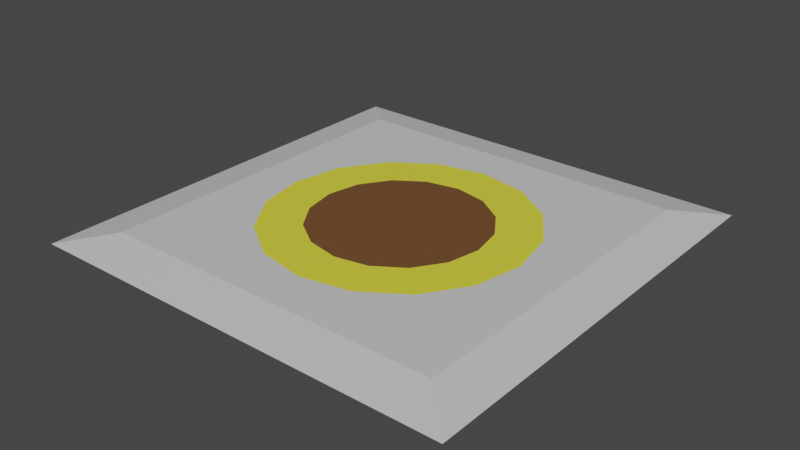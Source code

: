 # Source: Water_Dump.blend  (saved by Blender 3.6.11; exported with 4.5.12 LTS)
import bpy
from mathutils import Matrix  # noqa: F401  (used for matrix-valued properties, if any)

bpy.ops.wm.read_factory_settings(use_empty=True)
scene = bpy.context.scene
scene.name = 'Scene'

# ---- materials (node trees are filled in below, after node groups)
mat_surface = bpy.data.materials.new('Surface')
mat_surface.alpha_threshold = 0.0
mat_surface.use_transparent_shadow = False
mat_surface.roughness = 0.5
mat_surface.line_color = (0.0, 0.0, 0.0, 1.0)
mat_drain_hole = bpy.data.materials.new('Drain Hole')
mat_drain_hole.use_transparent_shadow = False
mat_ring = bpy.data.materials.new('Ring')
mat_ring.use_transparent_shadow = False

# ---- material node trees
mat_surface.use_nodes = True; mat_surface.node_tree.nodes.clear()
_N = mat_surface.node_tree.nodes; _L = mat_surface.node_tree.links
n0 = _N.new('ShaderNodeOutputMaterial'); n0.name = 'Material Output'; n0.location = (300, 300)
n1 = _N.new('ShaderNodeBsdfPrincipled'); n1.name = 'Principled BSDF'; n1.location = (10, 300)
n1.distribution = 'GGX'
n1.subsurface_method = 'RANDOM_WALK_SKIN'
n1.inputs[0].default_value = (0.6469, 0.6469, 0.6469, 1.0)
n1.inputs[3].default_value = 1.45
n1.inputs[27].default_value = (0.0, 0.0, 0.0, 1.0)
n1.inputs[28].default_value = 1.0
_L.new(n1.outputs[0], n0.inputs[0])
n0.is_active_output = True
mat_drain_hole.use_nodes = True; mat_drain_hole.node_tree.nodes.clear()
_N = mat_drain_hole.node_tree.nodes; _L = mat_drain_hole.node_tree.links
n0 = _N.new('ShaderNodeBsdfPrincipled'); n0.name = 'Principled BSDF'; n0.location = (10, 300)
n0.distribution = 'GGX'
n0.subsurface_method = 'RANDOM_WALK_SKIN'
n0.inputs[0].default_value = (0.1645, 0.07169, 0.02541, 1.0)
n0.inputs[3].default_value = 1.45
n0.inputs[27].default_value = (0.0, 0.0, 0.0, 1.0)
n0.inputs[28].default_value = 1.0
n1 = _N.new('ShaderNodeOutputMaterial'); n1.name = 'Material Output'; n1.location = (300, 300)
_L.new(n0.outputs[0], n1.inputs[0])
n1.is_active_output = True
mat_ring.use_nodes = True; mat_ring.node_tree.nodes.clear()
_N = mat_ring.node_tree.nodes; _L = mat_ring.node_tree.links
n0 = _N.new('ShaderNodeBsdfPrincipled'); n0.name = 'Principled BSDF'; n0.location = (10, 300)
n0.distribution = 'GGX'
n0.subsurface_method = 'RANDOM_WALK_SKIN'
n0.inputs[0].default_value = (0.8, 0.7578, 0.0515, 1.0)
n0.inputs[3].default_value = 1.45
n0.inputs[27].default_value = (0.0, 0.0, 0.0, 1.0)
n0.inputs[28].default_value = 1.0
n1 = _N.new('ShaderNodeOutputMaterial'); n1.name = 'Material Output'; n1.location = (300, 300)
_L.new(n0.outputs[0], n1.inputs[0])
n1.is_active_output = True

# ---- world
world_world = bpy.data.worlds.new('World'); scene.world = world_world
world_world.use_nodes = True; world_world.node_tree.nodes.clear()
_N = world_world.node_tree.nodes; _L = world_world.node_tree.links
n0 = _N.new('ShaderNodeOutputWorld'); n0.name = 'World Output'; n0.location = (300, 300)
n1 = _N.new('ShaderNodeBackground'); n1.name = 'Background'; n1.location = (10, 300)
n1.inputs[0].default_value = (0.05088, 0.05088, 0.05088, 1.0)
_L.new(n1.outputs[0], n0.inputs[0])
n0.is_active_output = True
world_world.color = (0.05088, 0.05088, 0.05088)
world_world.use_sun_shadow = False
world_world.sun_shadow_jitter_overblur = 0.0

# ---- meshes
me_plane = bpy.data.meshes.new('Plane')
me_plane.from_pydata([(-0.5, -0.0161, 0.4839), (-0.4, 0.003902, 0.3839), (-8.882e-16, 0.003902, 0.2839), (-0.1148, 0.003902, 0.2611), (-0.2772, 0.003902, 0.09871), (-0.3, 0.003902, -0.0161), (-0.2121, 0.003902, 0.196), (-0.4, 0.003902, -0.0161), (-0.5, -0.0161, -0.0161), (-8.882e-16, -0.0161, 0.4839), (-8.882e-16, 0.003902, 0.3839), (-0.4, 0.003902, 0.1839), (-0.2, 0.003902, 0.3839), (-8.882e-16, 0.003902, -0.0161), (0.5, -0.0161, 0.4839), (0.4, 0.003902, 0.3839), (0.1148, 0.003902, 0.2611), (0.2772, 0.003902, 0.09871), (0.3, 0.003902, -0.0161), (0.2121, 0.003902, 0.196), (0.4, 0.003902, -0.0161), (0.5, -0.0161, -0.0161), (0.4, 0.003902, 0.1839), (0.2, 0.003902, 0.3839), (-0.5, -0.0161, -0.5161), (-0.4, 0.003902, -0.4161), (-8.882e-16, 0.003902, -0.3161), (-0.1148, 0.003902, -0.2933), (-0.2772, 0.003902, -0.1309), (-0.2121, 0.003902, -0.2282), (-8.882e-16, -0.0161, -0.5161), (-8.882e-16, 0.003902, -0.4161), (-0.4, 0.003902, -0.2161), (-0.2, 0.003902, -0.4161), (0.5, -0.0161, -0.5161), (0.4, 0.003902, -0.4161), (0.1148, 0.003902, -0.2933), (0.2772, 0.003902, -0.1309), (0.2121, 0.003902, -0.2282), (0.4, 0.003902, -0.2161), (0.2, 0.003902, -0.4161), (-0.2, 0.003902, -0.0161), (-1.184e-15, 0.003902, 0.1839), (-0.1414, 0.003902, 0.1253), (-0.07654, 0.003902, 0.1687), (-0.1848, 0.003902, 0.06044), (0.2, 0.003902, -0.0161), (0.1414, 0.003902, 0.1253), (0.07654, 0.003902, 0.1687), (0.1848, 0.003902, 0.06044), (-1.184e-15, 0.003902, -0.2161), (-0.1414, 0.003902, -0.1575), (-0.07654, 0.003902, -0.2009), (-0.1848, 0.003902, -0.09263), (0.1414, 0.003902, -0.1575), (0.07654, 0.003902, -0.2009), (0.1848, 0.003902, -0.09263)], [], [(10, 12, 1, 0, 9), (1, 11, 7, 8, 0), (6, 1, 12, 3), (5, 7, 11, 4), (43, 13, 45), (3, 12, 10, 2), (4, 11, 1, 6), (42, 13, 44), (41, 5, 4, 45), (44, 13, 43), (10, 9, 14, 15, 23), (15, 14, 21, 20, 22), (19, 16, 23, 15), (18, 17, 22, 20), (47, 49, 13), (16, 2, 10, 23), (17, 19, 15, 22), (42, 48, 13), (49, 17, 18, 46), (48, 47, 13), (31, 30, 24, 25, 33), (25, 24, 8, 7, 32), (29, 27, 33, 25), (5, 28, 32, 7), (51, 53, 13), (27, 26, 31, 33), (28, 29, 25, 32), (50, 52, 13), (53, 28, 5, 41), (52, 51, 13), (31, 40, 35, 34, 30), (35, 39, 20, 21, 34), (38, 35, 40, 36), (18, 20, 39, 37), (54, 13, 56), (36, 40, 31, 26), (37, 39, 35, 38), (50, 13, 55), (46, 18, 37, 56), (55, 13, 54), (36, 55, 54, 38), (13, 46, 56), (26, 50, 55, 36), (38, 54, 56, 37), (27, 29, 51, 52), (13, 53, 41), (26, 27, 52, 50), (29, 28, 53, 51), (16, 19, 47, 48), (13, 49, 46), (2, 16, 48, 42), (19, 17, 49, 47), (3, 44, 43, 6), (13, 41, 45), (2, 42, 44, 3), (6, 43, 45, 4)])
me_plane.polygons.foreach_set('material_index', [0, 0, 0, 0, 1, 0, 0, 1, 2, 1, 0, 0, 0, 0, 1, 0, 0, 1, 2, 1, 0, 0, 0, 0, 1, 0, 0, 1, 2, 1, 0, 0, 0, 0, 1, 0, 0, 1, 2, 1, 2, 1, 2, 2, 2, 1, 2, 2, 2, 1, 2, 2, 2, 1, 2, 2])
_uv = me_plane.uv_layers.new(name='UVMap')
_uv.uv.foreach_set('vector', [0.5, 0.1, 0.3, 0.1, 0.1, 0.1, 1.49e-07, 0.0, 0.5, 1.788e-07, 0.1, 0.1, 0.1, 0.3, 0.1, 0.5, 0.0, 0.5, 1.49e-07, 0.0, 0.2879, 0.2879, 0.1, 0.1, 0.3, 0.1, 0.3852, 0.2228, 0.2, 0.5, 0.1, 0.5, 0.1, 0.3, 0.2228, 0.3852, 0.7832, 0.9239, 0.5, 0.5, 0.9239, 0.7832, 0.3852, 0.2228, 0.3, 0.1, 0.5, 0.1, 0.5, 0.2, 0.2228, 0.3852, 0.1, 0.3, 0.1, 0.1, 0.2879, 0.2879, 0.4005, 1.0, 0.5, 0.5, 0.5995, 1.0, 0.1667, 0.4337, 4.377e-09, 0.4005, 0.07612, 0.2168, 0.2174, 0.3112, 0.5995, 1.0, 0.5, 0.5, 0.7832, 0.9239, 0.5, 0.1, 0.5, 1.788e-07, 1.0, 0.0, 0.9, 0.1, 0.7, 0.1, 0.9, 0.1, 1.0, 0.0, 1.0, 0.5, 0.9, 0.5, 0.9, 0.3, 0.7121, 0.2879, 0.6148, 0.2228, 0.7, 0.1, 0.9, 0.1, 0.8, 0.5, 0.7772, 0.3852, 0.9, 0.3, 0.9, 0.5, 0.07612, 0.7832, 7.377e-09, 0.5995, 0.5, 0.5, 0.6148, 0.2228, 0.5, 0.2, 0.5, 0.1, 0.7, 0.1, 0.7772, 0.3852, 0.7121, 0.2879, 0.9, 0.1, 0.9, 0.3, 0.4005, 1.0, 0.2168, 0.9239, 0.5, 0.5, 0.8333, 0.4337, 1.0, 0.4005, 1.0, 0.5995, 0.8333, 0.5663, 0.2168, 0.9239, 0.07612, 0.7832, 0.5, 0.5, 0.5, 0.9, 0.5, 1.0, 1.49e-07, 1.0, 0.1, 0.9, 0.3, 0.9, 0.1, 0.9, 1.49e-07, 1.0, 0.0, 0.5, 0.1, 0.5, 0.1, 0.7, 0.2879, 0.7121, 0.3852, 0.7772, 0.3, 0.9, 0.1, 0.9, 0.2, 0.5, 0.2228, 0.6148, 0.1, 0.7, 0.1, 0.5, 0.9239, 0.2168, 1.0, 0.4005, 0.5, 0.5, 0.3852, 0.7772, 0.5, 0.8, 0.5, 0.9, 0.3, 0.9, 0.2228, 0.6148, 0.2879, 0.7121, 0.1, 0.9, 0.1, 0.7, 0.5995, 1.093e-07, 0.7832, 0.07612, 0.5, 0.5, 0.1667, 0.5663, 2.698e-09, 0.5995, 4.377e-09, 0.4005, 0.1667, 0.4337, 0.7832, 0.07612, 0.9239, 0.2168, 0.5, 0.5, 0.5, 0.9, 0.7, 0.9, 0.9, 0.9, 1.0, 1.0, 0.5, 1.0, 0.9, 0.9, 0.9, 0.7, 0.9, 0.5, 1.0, 0.5, 1.0, 1.0, 0.7121, 0.7121, 0.9, 0.9, 0.7, 0.9, 0.6148, 0.7772, 0.8, 0.5, 0.9, 0.5, 0.9, 0.7, 0.7772, 0.6148, 0.2168, 0.07612, 0.5, 0.5, 0.07612, 0.2168, 0.6148, 0.7772, 0.7, 0.9, 0.5, 0.9, 0.5, 0.8, 0.7772, 0.6148, 0.9, 0.7, 0.9, 0.9, 0.7121, 0.7121, 0.5995, 1.093e-07, 0.5, 0.5, 0.4005, 4.571e-08, 0.8333, 0.5663, 1.0, 0.5995, 0.9239, 0.7832, 0.7826, 0.6888, 0.4005, 4.571e-08, 0.5, 0.5, 0.2168, 0.07612, 0.5995, 1.0, 0.5663, 0.8333, 0.6888, 0.7826, 0.7832, 0.9239, 0.5, 0.5, -2.328e-08, 0.4005, 0.07612, 0.2168, 0.4005, 1.0, 0.4337, 0.8333, 0.5663, 0.8333, 0.5995, 1.0, 0.7832, 0.9239, 0.6888, 0.7826, 0.7826, 0.6888, 0.9239, 0.7832, 0.2168, 0.9239, 0.07612, 0.7832, 0.2174, 0.6888, 0.3112, 0.7826, 0.5, 0.5, 1.0, 0.4005, 1.0, 0.5995, 0.4005, 1.0, 0.2168, 0.9239, 0.3112, 0.7826, 0.4337, 0.8333, 0.07612, 0.7832, 2.698e-09, 0.5995, 0.1667, 0.5663, 0.2174, 0.6888, 0.7832, 0.07612, 0.9239, 0.2168, 0.7826, 0.3112, 0.6888, 0.2174, 0.5, 0.5, 7.377e-09, 0.5995, -2.328e-08, 0.4005, 0.5995, -1.752e-08, 0.7832, 0.07612, 0.6888, 0.2174, 0.5663, 0.1667, 0.9239, 0.2168, 1.0, 0.4005, 0.8333, 0.4337, 0.7826, 0.3112, 0.4005, -5.679e-08, 0.4337, 0.1667, 0.3112, 0.2174, 0.2168, 0.07612, 0.5, 0.5, 1.0, 0.5995, 0.9239, 0.7832, 0.5995, -1.752e-08, 0.5663, 0.1667, 0.4337, 0.1667, 0.4005, -5.679e-08, 0.2168, 0.07612, 0.3112, 0.2174, 0.2174, 0.3112, 0.07612, 0.2168])
me_plane.materials.append(mat_surface)
me_plane.materials.append(mat_drain_hole)
me_plane.materials.append(mat_ring)
me_plane.update()

# ---- objects
ob_plane = bpy.data.objects.new('Plane', me_plane)

# ---- transforms, parenting, visibility, modifiers, constraints
ob_plane.location = (0.0, 0.0, 0.0)
ob_plane.rotation_euler = (1.571, -0.0, 0.0)

# ---- collection membership
scene.collection.objects.link(ob_plane)

# ---- scene / render settings (as saved in the file)
scene.frame_start = 1; scene.frame_end = 250; scene.frame_set(1)
scene.render.engine = 'BLENDER_EEVEE_NEXT'
scene.cycles.sampling_pattern = 'TABULATED_SOBOL'
scene.view_settings.view_transform = 'Filmic'
bpy.context.view_layer.update()

# ---- added for rendering (the .blend has no active camera and no usable light): camera, sun
cam_auto = bpy.data.cameras.new('AutoCamera')
cam_auto.lens = 50.0
cam_auto.sensor_width = 36.0
cam_auto.clip_end = 1000.0
ob_auto_camera = bpy.data.objects.new('AutoCamera', cam_auto)
scene.collection.objects.link(ob_auto_camera)
ob_auto_camera.location = (1.3086, -1.55422, 1.04078)
ob_auto_camera.rotation_euler = (1.09748, -7.21219e-08, 0.694738)
scene.camera = ob_auto_camera
light_auto_sun = bpy.data.lights.new('AutoSun', 'SUN')
light_auto_sun.energy = 3.0
light_auto_sun.angle = 0.0523599
ob_auto_sun = bpy.data.objects.new('AutoSun', light_auto_sun)
scene.collection.objects.link(ob_auto_sun)
ob_auto_sun.rotation_euler = (0.872665, 0.174533, 0.523599)
bpy.context.view_layer.update()
